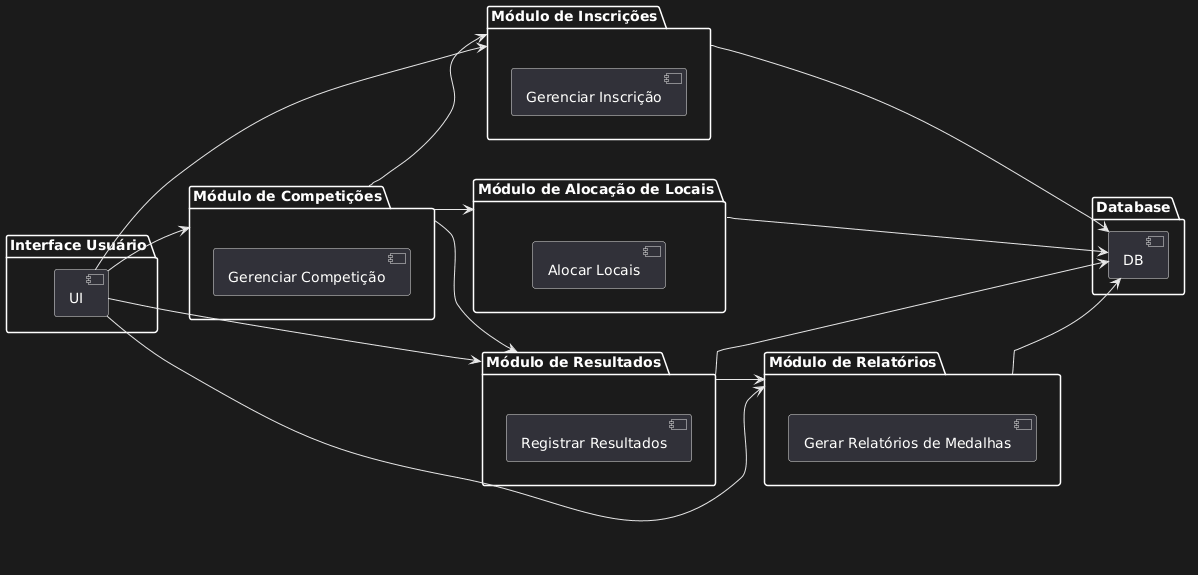

The diagram above was rendered by PlantUML. Its source (embedded in the PNG):
@startuml
left to right direction

package "Interface Usuário" {
   [UI]
}

package "Módulo de Inscrições" {
   [Gerenciar Inscrição]
}

package "Módulo de Competições" {
   [Gerenciar Competição]
}

package "Módulo de Alocação de Locais" {
   [Alocar Locais]
}

package "Módulo de Resultados" {
   [Registrar Resultados]
}

package "Módulo de Relatórios" {
   [Gerar Relatórios de Medalhas]
}

package "Database" {
    [DB]
}

[UI] --> "Módulo de Competições"
[UI] --> "Módulo de Inscrições"
[UI] --> "Módulo de Resultados"
[UI] --> "Módulo de Relatórios"

"Módulo de Competições" --> "Módulo de Resultados"
"Módulo de Competições"    --> "Módulo de Alocação de Locais"
"Módulo de Competições"    --> "Módulo de Inscrições"
"Módulo de Resultados" --> "Módulo de Relatórios"
"Módulo de Resultados" --> [DB]
"Módulo de Relatórios" --> [DB]
"Módulo de Inscrições" --> [DB]
"Módulo de Alocação de Locais" --> [DB]
@enduml